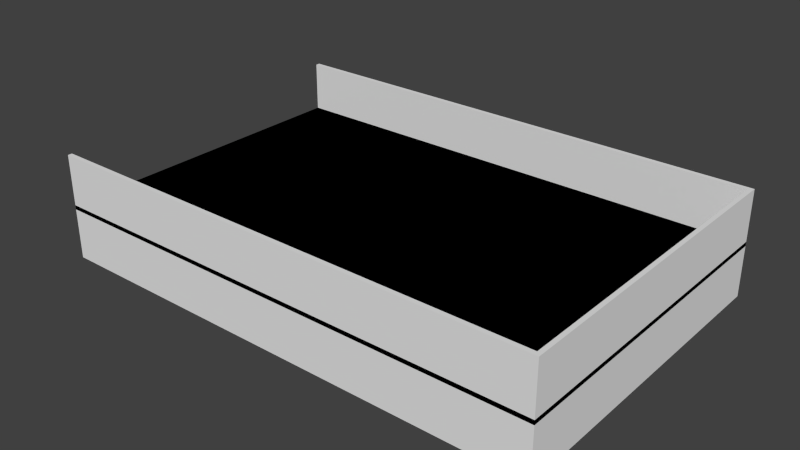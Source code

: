 # Source: NameSign-Split.blend  (saved by Blender 2.69.0; exported with 4.5.12 LTS)
import bpy
from mathutils import Matrix  # noqa: F401  (used for matrix-valued properties, if any)

bpy.ops.wm.read_factory_settings(use_empty=True)
scene = bpy.context.scene
scene.name = 'Scene'

# ---- collections
col_collection_1 = bpy.data.collections.new('Collection 1'); scene.collection.children.link(col_collection_1)

# ---- world
world_world = bpy.data.worlds.new('World'); scene.world = world_world
world_world.color = (0.05088, 0.05088, 0.05088)
world_world.use_sun_shadow = False
world_world.sun_shadow_jitter_overblur = 0.0
world_world.cycles.sampling_method = 'MANUAL'
world_world.cycles.sample_map_resolution = 256

# ---- meshes
me_cube_001 = bpy.data.meshes.new('Cube.001')
me_cube_001.from_pydata([(-1000.0, -1000.0, -1000.0), (-1000.0, 1000.0, -1000.0), (1000.0, 1000.0, -1000.0), (1000.0, -1000.0, -1000.0), (-1000.0, -1000.0, 1000.0), (-1000.0, 1000.0, 1000.0), (1000.0, 1000.0, 1000.0), (1000.0, -1000.0, 1000.0), (-1000.0, -973.8, 1000.0), (-1000.0, -973.8, -1000.0), (1000.0, -973.8, 1000.0), (1000.0, -973.8, -1000.0), (-1000.0, 973.8, 1000.0), (1000.0, 973.8, -1000.0), (-1000.0, 973.8, -1000.0), (1000.0, 973.8, 1000.0), (983.0, 1000.0, 1000.0), (983.0, 1000.0, -1000.0), (983.0, -1000.0, 1000.0), (983.0, -1000.0, -1000.0), (983.0, -973.8, -1000.0), (983.0, -973.8, 1000.0), (983.0, 973.8, -1000.0), (983.0, 973.8, 1000.0), (-1000.0, -1000.0, 2.44e+04), (-1000.0, 1000.0, 2.44e+04), (1000.0, 1000.0, 2.44e+04), (1000.0, -1000.0, 2.44e+04), (-1000.0, -973.8, 2.44e+04), (1000.0, -973.8, 2.44e+04), (-1000.0, 973.8, 2.44e+04), (1000.0, 973.8, 2.44e+04), (983.0, 1000.0, 2.44e+04), (983.0, -1000.0, 2.44e+04), (983.0, -973.8, 2.44e+04), (983.0, 973.8, 2.44e+04), (-1000.0, -1000.0, 1000.0), (-1000.0, 1000.0, 1000.0), (1000.0, 1000.0, 1000.0), (1000.0, -1000.0, 1000.0), (-1000.0, -1000.0, -1000.0), (-1000.0, 1000.0, -1000.0), (1000.0, 1000.0, -1000.0), (1000.0, -1000.0, -1000.0), (-1000.0, -973.8, -1000.0), (-1000.0, -973.8, 1000.0), (1000.0, -973.8, -1000.0), (1000.0, -973.8, 1000.0), (-1000.0, 973.8, -1000.0), (1000.0, 973.8, 1000.0), (-1000.0, 973.8, 1000.0), (1000.0, 973.8, -1000.0), (983.0, 1000.0, -1000.0), (983.0, 1000.0, 1000.0), (983.0, -1000.0, -1000.0), (983.0, -1000.0, 1000.0), (983.0, -973.8, 1000.0), (983.0, -973.8, -1000.0), (983.0, 973.8, 1000.0), (983.0, 973.8, -1000.0), (-1000.0, -1000.0, -2.44e+04), (-1000.0, 1000.0, -2.44e+04), (1000.0, 1000.0, -2.44e+04), (1000.0, -1000.0, -2.44e+04), (-1000.0, -973.8, -2.44e+04), (1000.0, -973.8, -2.44e+04), (-1000.0, 973.8, -2.44e+04), (1000.0, 973.8, -2.44e+04), (983.0, 1000.0, -2.44e+04), (983.0, -1000.0, -2.44e+04), (983.0, -973.8, -2.44e+04), (983.0, 973.8, -2.44e+04)], [], [(12, 5, 1, 14), (16, 6, 2, 17), (10, 7, 3, 11), (18, 4, 0, 19), (22, 17, 2, 13), (10, 15, 31, 29), (4, 8, 9, 0), (15, 10, 11, 13), (19, 20, 11, 3), (12, 23, 35, 30), (8, 12, 14, 9), (20, 22, 13, 11), (21, 23, 12, 8), (6, 15, 13, 2), (5, 16, 17, 1), (7, 18, 19, 3), (14, 1, 17, 22), (16, 5, 25, 32), (0, 9, 20, 19), (18, 7, 27, 33), (9, 14, 22, 20), (23, 21, 34, 35), (35, 32, 25, 30), (33, 34, 28, 24), (31, 26, 32, 35), (27, 29, 34, 33), (29, 31, 35, 34), (21, 8, 28, 34), (15, 6, 26, 31), (8, 4, 24, 28), (4, 18, 33, 24), (7, 10, 29, 27), (6, 16, 32, 26), (5, 12, 30, 25), (48, 50, 37, 41), (52, 53, 38, 42), (46, 47, 39, 43), (54, 55, 36, 40), (58, 49, 38, 53), (46, 65, 67, 51), (40, 36, 45, 44), (51, 49, 47, 46), (55, 39, 47, 56), (48, 66, 71, 59), (44, 45, 50, 48), (56, 47, 49, 58), (57, 44, 48, 59), (42, 38, 49, 51), (41, 37, 53, 52), (43, 39, 55, 54), (50, 58, 53, 37), (52, 68, 61, 41), (36, 55, 56, 45), (54, 69, 63, 43), (45, 56, 58, 50), (59, 71, 70, 57), (71, 66, 61, 68), (69, 60, 64, 70), (67, 71, 68, 62), (63, 69, 70, 65), (65, 70, 71, 67), (57, 70, 64, 44), (51, 67, 62, 42), (44, 64, 60, 40), (40, 60, 69, 54), (43, 63, 65, 46), (42, 62, 68, 52), (41, 61, 66, 48)])
me_cube_001.use_remesh_preserve_volume = False
me_cube_001.use_remesh_preserve_attributes = False
me_cube_001.use_mirror_vertex_groups = False
me_cube_001.update()

# ---- objects
ob_cube = bpy.data.objects.new('Cube', me_cube_001)

# ---- transforms, parenting, visibility, modifiers, constraints
ob_cube.location = (0.0, 0.0, 1.0)
ob_cube.scale = (0.1175, 0.0762, 0.001)
ob_cube.lineart.crease_threshold = 0.0

# ---- collection membership
col_collection_1.objects.link(ob_cube)

# ---- scene / render settings (as saved in the file)
scene.frame_start = 1; scene.frame_end = 250; scene.frame_set(1)
scene.render.engine = 'CYCLES'
scene.render.image_settings.compression = 90
scene.render.resolution_percentage = 50
scene.render.dither_intensity = 0.0
scene.cycles.use_denoising = False
scene.cycles.samples = 10
scene.cycles.sampling_pattern = 'TABULATED_SOBOL'
scene.cycles.light_sampling_threshold = 0.0
scene.cycles.use_adaptive_sampling = False
scene.cycles.use_light_tree = False
scene.cycles.blur_glossy = 0.0
scene.cycles.volume_bounces = 1
scene.cycles.pixel_filter_type = 'GAUSSIAN'
scene.cycles.sample_clamp_indirect = 0.0
scene.view_settings.view_transform = 'Standard'
scene.unit_settings.scale_length = 0.001
bpy.context.view_layer.update()

# ---- added for rendering (the .blend has no active camera and no usable light): camera, sun
cam_auto = bpy.data.cameras.new('AutoCamera')
cam_auto.lens = 50.0
cam_auto.sensor_width = 36.0
cam_auto.clip_end = 4615.85
ob_auto_camera = bpy.data.objects.new('AutoCamera', cam_auto)
scene.collection.objects.link(ob_auto_camera)
ob_auto_camera.location = (263.012, -315.615, 211.41)
ob_auto_camera.rotation_euler = (1.09748, -7.21219e-08, 0.694738)
scene.camera = ob_auto_camera
light_auto_sun = bpy.data.lights.new('AutoSun', 'SUN')
light_auto_sun.energy = 3.0
light_auto_sun.angle = 0.0523599
ob_auto_sun = bpy.data.objects.new('AutoSun', light_auto_sun)
scene.collection.objects.link(ob_auto_sun)
ob_auto_sun.rotation_euler = (0.872665, 0.174533, 0.523599)
bpy.context.view_layer.update()

